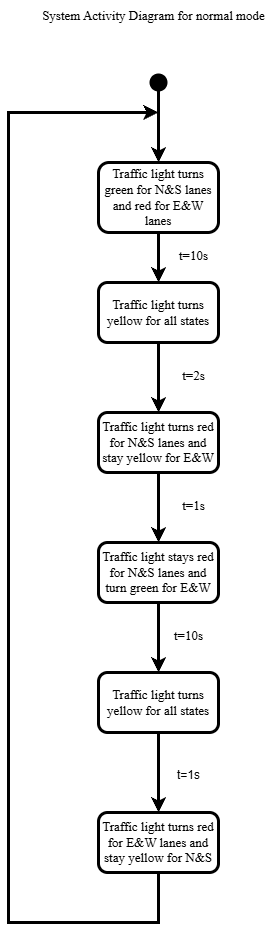

The diagram above was exported from draw.io. Its source (the exported page's mxGraphModel, read from the mxfile embedded in the PNG):
<mxGraphModel dx="2066" dy="1209" grid="1" gridSize="10" guides="1" tooltips="1" connect="1" arrows="1" fold="1" page="1" pageScale="1" pageWidth="850" pageHeight="1100" math="0" shadow="0">
  <root>
    <mxCell id="0" />
    <mxCell id="1" parent="0" />
    <mxCell id="JENbStVcz9d-Mb8aF427-7" value="" style="edgeStyle=orthogonalEdgeStyle;rounded=0;orthogonalLoop=1;jettySize=auto;html=1;strokeWidth=3;fontSize=13;fontFamily=Times New Roman;" edge="1" parent="1" source="JENbStVcz9d-Mb8aF427-1" target="JENbStVcz9d-Mb8aF427-3">
      <mxGeometry relative="1" as="geometry" />
    </mxCell>
    <mxCell id="JENbStVcz9d-Mb8aF427-1" value="" style="shape=waypoint;sketch=0;fillStyle=solid;size=6;pointerEvents=1;points=[];fillColor=none;resizable=0;rotatable=0;perimeter=centerPerimeter;snapToPoint=1;strokeWidth=7;fontSize=13;fontFamily=Times New Roman;" vertex="1" parent="1">
      <mxGeometry x="460" y="200" width="20" height="20" as="geometry" />
    </mxCell>
    <mxCell id="JENbStVcz9d-Mb8aF427-9" value="" style="edgeStyle=orthogonalEdgeStyle;rounded=0;orthogonalLoop=1;jettySize=auto;html=1;strokeWidth=3;fontSize=13;fontFamily=Times New Roman;" edge="1" parent="1" source="JENbStVcz9d-Mb8aF427-2" target="JENbStVcz9d-Mb8aF427-4">
      <mxGeometry relative="1" as="geometry" />
    </mxCell>
    <mxCell id="JENbStVcz9d-Mb8aF427-2" value="Traffic light turns yellow for all states" style="rounded=1;whiteSpace=wrap;html=1;strokeWidth=3;fontSize=13;fontFamily=Times New Roman;" vertex="1" parent="1">
      <mxGeometry x="410" y="410" width="120" height="60" as="geometry" />
    </mxCell>
    <mxCell id="JENbStVcz9d-Mb8aF427-8" value="" style="edgeStyle=orthogonalEdgeStyle;rounded=0;orthogonalLoop=1;jettySize=auto;html=1;strokeWidth=3;fontSize=13;fontFamily=Times New Roman;" edge="1" parent="1" source="JENbStVcz9d-Mb8aF427-3" target="JENbStVcz9d-Mb8aF427-2">
      <mxGeometry relative="1" as="geometry" />
    </mxCell>
    <mxCell id="JENbStVcz9d-Mb8aF427-3" value="Traffic light turns green for N&amp;amp;S lanes and red for E&amp;amp;W lanes" style="rounded=1;whiteSpace=wrap;html=1;strokeWidth=3;fontSize=13;fontFamily=Times New Roman;" vertex="1" parent="1">
      <mxGeometry x="410" y="290" width="120" height="70" as="geometry" />
    </mxCell>
    <mxCell id="JENbStVcz9d-Mb8aF427-10" value="" style="edgeStyle=orthogonalEdgeStyle;rounded=0;orthogonalLoop=1;jettySize=auto;html=1;strokeWidth=3;fontSize=13;fontFamily=Times New Roman;" edge="1" parent="1" source="JENbStVcz9d-Mb8aF427-4" target="JENbStVcz9d-Mb8aF427-5">
      <mxGeometry relative="1" as="geometry" />
    </mxCell>
    <mxCell id="JENbStVcz9d-Mb8aF427-4" value="Traffic light turns red for N&amp;amp;S lanes and stay yellow for E&amp;amp;W" style="rounded=1;whiteSpace=wrap;html=1;strokeWidth=3;fontSize=13;fontFamily=Times New Roman;" vertex="1" parent="1">
      <mxGeometry x="410" y="540" width="120" height="60" as="geometry" />
    </mxCell>
    <mxCell id="JENbStVcz9d-Mb8aF427-11" value="" style="edgeStyle=orthogonalEdgeStyle;rounded=0;orthogonalLoop=1;jettySize=auto;html=1;strokeWidth=3;fontSize=13;fontFamily=Times New Roman;" edge="1" parent="1" source="JENbStVcz9d-Mb8aF427-5" target="JENbStVcz9d-Mb8aF427-6">
      <mxGeometry relative="1" as="geometry" />
    </mxCell>
    <mxCell id="JENbStVcz9d-Mb8aF427-5" value="Traffic light stays red for N&amp;amp;S lanes and turn green for E&amp;amp;W" style="rounded=1;whiteSpace=wrap;html=1;strokeWidth=3;fontSize=13;fontFamily=Times New Roman;" vertex="1" parent="1">
      <mxGeometry x="410" y="670" width="120" height="60" as="geometry" />
    </mxCell>
    <mxCell id="JENbStVcz9d-Mb8aF427-19" value="" style="edgeStyle=orthogonalEdgeStyle;rounded=0;orthogonalLoop=1;jettySize=auto;html=1;fontFamily=Times New Roman;fontSize=13;strokeWidth=3;" edge="1" parent="1" source="JENbStVcz9d-Mb8aF427-6" target="JENbStVcz9d-Mb8aF427-18">
      <mxGeometry relative="1" as="geometry" />
    </mxCell>
    <mxCell id="JENbStVcz9d-Mb8aF427-6" value="Traffic light turns yellow for all states" style="rounded=1;whiteSpace=wrap;html=1;strokeWidth=3;fontSize=13;fontFamily=Times New Roman;" vertex="1" parent="1">
      <mxGeometry x="410" y="800" width="120" height="60" as="geometry" />
    </mxCell>
    <mxCell id="JENbStVcz9d-Mb8aF427-12" value="" style="endArrow=classic;html=1;rounded=0;strokeWidth=3;fontSize=13;fontFamily=Times New Roman;" edge="1" parent="1">
      <mxGeometry width="50" height="50" relative="1" as="geometry">
        <mxPoint x="470" y="1000" as="sourcePoint" />
        <mxPoint x="470" y="240" as="targetPoint" />
        <Array as="points">
          <mxPoint x="470" y="1050" />
          <mxPoint x="320" y="1050" />
          <mxPoint x="320" y="890" />
          <mxPoint x="320" y="240" />
        </Array>
      </mxGeometry>
    </mxCell>
    <mxCell id="JENbStVcz9d-Mb8aF427-13" value="System Activity Diagram for normal mode" style="text;html=1;align=center;verticalAlign=middle;resizable=0;points=[];autosize=1;strokeColor=none;fillColor=none;strokeWidth=3;fontSize=13;fontFamily=Times New Roman;" vertex="1" parent="1">
      <mxGeometry x="340" y="128" width="250" height="30" as="geometry" />
    </mxCell>
    <mxCell id="JENbStVcz9d-Mb8aF427-14" value="t=10s" style="text;html=1;align=center;verticalAlign=middle;resizable=0;points=[];autosize=1;strokeColor=none;fillColor=none;strokeWidth=3;fontFamily=Times New Roman;fontSize=13;" vertex="1" parent="1">
      <mxGeometry x="480" y="368" width="50" height="30" as="geometry" />
    </mxCell>
    <mxCell id="JENbStVcz9d-Mb8aF427-15" value="t=2s" style="text;html=1;align=center;verticalAlign=middle;resizable=0;points=[];autosize=1;strokeColor=none;fillColor=none;strokeWidth=3;fontFamily=Times New Roman;fontSize=13;" vertex="1" parent="1">
      <mxGeometry x="480" y="488" width="50" height="30" as="geometry" />
    </mxCell>
    <mxCell id="JENbStVcz9d-Mb8aF427-16" value="t=1s" style="text;html=1;align=center;verticalAlign=middle;resizable=0;points=[];autosize=1;strokeColor=none;fillColor=none;strokeWidth=3;fontFamily=Times New Roman;fontSize=13;" vertex="1" parent="1">
      <mxGeometry x="480" y="618" width="50" height="30" as="geometry" />
    </mxCell>
    <mxCell id="JENbStVcz9d-Mb8aF427-17" value="t=10s" style="text;html=1;align=center;verticalAlign=middle;resizable=0;points=[];autosize=1;strokeColor=none;fillColor=none;fontFamily=Times New Roman;fontSize=13;" vertex="1" parent="1">
      <mxGeometry x="475" y="748" width="50" height="30" as="geometry" />
    </mxCell>
    <mxCell id="JENbStVcz9d-Mb8aF427-18" value="Traffic light turns red for E&amp;amp;W lanes and stay yellow for N&amp;amp;S" style="whiteSpace=wrap;html=1;fontSize=13;fontFamily=Times New Roman;rounded=1;strokeWidth=3;" vertex="1" parent="1">
      <mxGeometry x="410" y="940" width="120" height="60" as="geometry" />
    </mxCell>
    <mxCell id="JENbStVcz9d-Mb8aF427-20" value="t=1s" style="text;html=1;align=center;verticalAlign=middle;resizable=0;points=[];autosize=1;strokeColor=none;fillColor=none;" vertex="1" parent="1">
      <mxGeometry x="475" y="888" width="50" height="30" as="geometry" />
    </mxCell>
  </root>
</mxGraphModel>